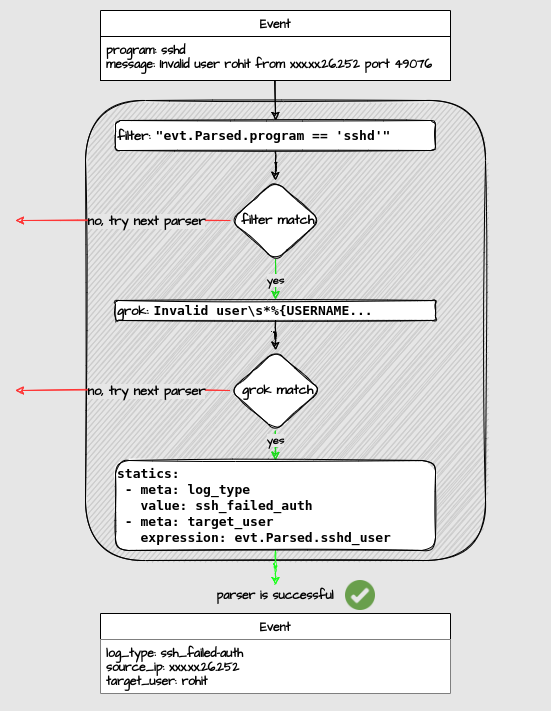

The diagram above was exported from draw.io. Its source (the exported page's mxGraphModel, read from the mxfile embedded in the PNG):
<mxGraphModel dx="1422" dy="718" grid="1" gridSize="10" guides="1" tooltips="1" connect="1" arrows="1" fold="1" page="1" pageScale="1" pageWidth="850" pageHeight="1100" math="0" shadow="0">
  <root>
    <mxCell id="0" />
    <mxCell id="1" parent="0" />
    <mxCell id="AxFb5Ujq3yy_qJJXIf7j-60" value="" style="whiteSpace=wrap;html=1;fillColor=#E6E6E6;rounded=0;sketch=0;strokeColor=#E6E6E6;" parent="1" vertex="1">
      <mxGeometry x="5" y="70" width="550" height="710" as="geometry" />
    </mxCell>
    <mxCell id="AxFb5Ujq3yy_qJJXIf7j-38" value="" style="whiteSpace=wrap;html=1;fillColor=#CCCCCC;rounded=1;sketch=1;fontSize=13;" parent="1" vertex="1">
      <mxGeometry x="90" y="170" width="400" height="460" as="geometry" />
    </mxCell>
    <mxCell id="AxFb5Ujq3yy_qJJXIf7j-41" style="edgeStyle=orthogonalEdgeStyle;orthogonalLoop=1;jettySize=auto;html=1;strokeColor=#000000;fillColor=#72FF14;entryX=0.5;entryY=0;entryDx=0;entryDy=0;sketch=1;" parent="1" source="AxFb5Ujq3yy_qJJXIf7j-39" target="AxFb5Ujq3yy_qJJXIf7j-51" edge="1">
      <mxGeometry relative="1" as="geometry">
        <mxPoint x="210" y="260" as="targetPoint" />
      </mxGeometry>
    </mxCell>
    <mxCell id="AxFb5Ujq3yy_qJJXIf7j-39" value="filter:&amp;nbsp;&lt;font face=&quot;monospace&quot;&gt;&quot;evt.Parsed.program == 'sshd'&quot;&lt;/font&gt;" style="whiteSpace=wrap;html=1;align=left;rounded=1;sketch=1;fontFamily=Architects Daughter;fontSource=https%3A%2F%2Ffonts.googleapis.com%2Fcss%3Ffamily%3DArchitects%2BDaughter;fontStyle=1;fontSize=13;fillColor=#FFFFFF;" parent="1" vertex="1">
      <mxGeometry x="120" y="190" width="320" height="30" as="geometry" />
    </mxCell>
    <mxCell id="AxFb5Ujq3yy_qJJXIf7j-45" value="yes" style="edgeStyle=orthogonalEdgeStyle;orthogonalLoop=1;jettySize=auto;html=1;strokeColor=#16DB16;fillColor=#72FF14;exitX=0.5;exitY=1;exitDx=0;exitDy=0;sketch=1;labelBackgroundColor=#E6E6E6;fontFamily=Architects Daughter;fontSource=https%3A%2F%2Ffonts.googleapis.com%2Fcss%3Ffamily%3DArchitects%2BDaughter;fontStyle=1" parent="1" edge="1">
      <mxGeometry x="0.05" relative="1" as="geometry">
        <mxPoint x="280" y="329" as="sourcePoint" />
        <mxPoint x="280" y="369" as="targetPoint" />
        <mxPoint as="offset" />
      </mxGeometry>
    </mxCell>
    <mxCell id="AxFb5Ujq3yy_qJJXIf7j-49" style="edgeStyle=orthogonalEdgeStyle;orthogonalLoop=1;jettySize=auto;html=1;strokeColor=#000000;fillColor=#72FF14;sketch=1;" parent="1" source="AxFb5Ujq3yy_qJJXIf7j-44" target="AxFb5Ujq3yy_qJJXIf7j-46" edge="1">
      <mxGeometry relative="1" as="geometry" />
    </mxCell>
    <mxCell id="AxFb5Ujq3yy_qJJXIf7j-44" value="grok:&amp;nbsp;&lt;font face=&quot;monospace&quot;&gt;Invalid user\s*%{USERNAME...&lt;/font&gt;" style="whiteSpace=wrap;html=1;align=left;rounded=1;sketch=1;fontFamily=Architects Daughter;fontSource=https%3A%2F%2Ffonts.googleapis.com%2Fcss%3Ffamily%3DArchitects%2BDaughter;fontStyle=1;fontSize=13;fillColor=#FFFFFF;" parent="1" vertex="1">
      <mxGeometry x="120" y="370" width="320" height="20" as="geometry" />
    </mxCell>
    <mxCell id="AxFb5Ujq3yy_qJJXIf7j-50" value="yes" style="edgeStyle=orthogonalEdgeStyle;orthogonalLoop=1;jettySize=auto;html=1;entryX=0.5;entryY=0;entryDx=0;entryDy=0;strokeColor=#16DB16;fillColor=#72FF14;sketch=1;labelBackgroundColor=#E6E6E6;fontFamily=Architects Daughter;fontSource=https%3A%2F%2Ffonts.googleapis.com%2Fcss%3Ffamily%3DArchitects%2BDaughter;fontStyle=1" parent="1" source="AxFb5Ujq3yy_qJJXIf7j-46" target="AxFb5Ujq3yy_qJJXIf7j-48" edge="1">
      <mxGeometry x="0.2015" relative="1" as="geometry">
        <mxPoint as="offset" />
      </mxGeometry>
    </mxCell>
    <mxCell id="AxFb5Ujq3yy_qJJXIf7j-54" style="edgeStyle=orthogonalEdgeStyle;orthogonalLoop=1;jettySize=auto;html=1;strokeColor=#FF3333;fillColor=#72FF14;sketch=1;" parent="1" source="AxFb5Ujq3yy_qJJXIf7j-46" edge="1">
      <mxGeometry relative="1" as="geometry">
        <mxPoint x="20" y="460" as="targetPoint" />
      </mxGeometry>
    </mxCell>
    <mxCell id="AxFb5Ujq3yy_qJJXIf7j-55" value="no, try next parser" style="edgeLabel;html=1;align=center;verticalAlign=middle;resizable=0;points=[];rounded=1;sketch=1;fontFamily=Architects Daughter;fontSource=https%3A%2F%2Ffonts.googleapis.com%2Fcss%3Ffamily%3DArchitects%2BDaughter;fontStyle=1;fontSize=13;labelBackgroundColor=#E6E6E6;" parent="AxFb5Ujq3yy_qJJXIf7j-54" vertex="1" connectable="0">
      <mxGeometry x="0.1349" y="-1" relative="1" as="geometry">
        <mxPoint x="37" y="1" as="offset" />
      </mxGeometry>
    </mxCell>
    <mxCell id="AxFb5Ujq3yy_qJJXIf7j-46" value="&amp;nbsp;grok match" style="rhombus;whiteSpace=wrap;html=1;fillColor=#FFFFFF;rounded=1;sketch=1;fontFamily=Architects Daughter;fontSource=https%3A%2F%2Ffonts.googleapis.com%2Fcss%3Ffamily%3DArchitects%2BDaughter;fontStyle=1;fontSize=13;" parent="1" vertex="1">
      <mxGeometry x="235" y="420" width="90" height="80" as="geometry" />
    </mxCell>
    <mxCell id="AxFb5Ujq3yy_qJJXIf7j-56" style="edgeStyle=orthogonalEdgeStyle;orthogonalLoop=1;jettySize=auto;html=1;strokeColor=#19FF19;fillColor=#72FF14;entryX=0.5;entryY=0;entryDx=0;entryDy=0;sketch=1;" parent="1" source="AxFb5Ujq3yy_qJJXIf7j-48" target="AxFb5Ujq3yy_qJJXIf7j-57" edge="1">
      <mxGeometry relative="1" as="geometry">
        <mxPoint x="280" y="680" as="targetPoint" />
      </mxGeometry>
    </mxCell>
    <mxCell id="AxFb5Ujq3yy_qJJXIf7j-48" value="&lt;div style=&quot;font-size: 13px&quot;&gt;&lt;span style=&quot;font-size: 13px&quot;&gt;&lt;font face=&quot;monospace&quot;&gt;statics:&lt;/font&gt;&lt;/span&gt;&lt;/div&gt;&lt;div style=&quot;font-size: 13px&quot;&gt;&lt;span style=&quot;font-size: 13px&quot;&gt;&lt;font face=&quot;monospace&quot;&gt;&amp;nbsp;- meta: log_type&lt;/font&gt;&lt;/span&gt;&lt;/div&gt;&lt;div style=&quot;font-size: 13px&quot;&gt;&lt;span style=&quot;font-size: 13px&quot;&gt;&lt;font face=&quot;monospace&quot;&gt;&amp;nbsp; &amp;nbsp;value: ssh_failed_auth&lt;/font&gt;&lt;/span&gt;&lt;/div&gt;&lt;div style=&quot;font-size: 13px&quot;&gt;&lt;font face=&quot;monospace&quot;&gt;&amp;nbsp;- meta: target_user&lt;/font&gt;&lt;/div&gt;&lt;div style=&quot;font-size: 13px&quot;&gt;&lt;font face=&quot;monospace&quot;&gt;&amp;nbsp; &amp;nbsp;expression: evt.Parsed.sshd_user&lt;/font&gt;&lt;/div&gt;" style="whiteSpace=wrap;html=1;align=left;rounded=1;sketch=1;fontFamily=Architects Daughter;fontSource=https%3A%2F%2Ffonts.googleapis.com%2Fcss%3Ffamily%3DArchitects%2BDaughter;fontStyle=1;fontSize=13;fillColor=#FFFFFF;" parent="1" vertex="1">
      <mxGeometry x="120" y="530" width="320" height="90" as="geometry" />
    </mxCell>
    <mxCell id="AxFb5Ujq3yy_qJJXIf7j-52" style="edgeStyle=orthogonalEdgeStyle;orthogonalLoop=1;jettySize=auto;html=1;strokeColor=#FF3333;fillColor=#72FF14;sketch=1;" parent="1" source="AxFb5Ujq3yy_qJJXIf7j-51" edge="1">
      <mxGeometry relative="1" as="geometry">
        <mxPoint x="20" y="290" as="targetPoint" />
      </mxGeometry>
    </mxCell>
    <mxCell id="AxFb5Ujq3yy_qJJXIf7j-53" value="no, try next parser" style="edgeLabel;html=1;align=center;verticalAlign=middle;resizable=0;points=[];rounded=1;sketch=1;fontFamily=Architects Daughter;fontSource=https%3A%2F%2Ffonts.googleapis.com%2Fcss%3Ffamily%3DArchitects%2BDaughter;fontStyle=1;fontSize=13;labelBackgroundColor=#E6E6E6;" parent="AxFb5Ujq3yy_qJJXIf7j-52" vertex="1" connectable="0">
      <mxGeometry x="0.1349" y="-4" relative="1" as="geometry">
        <mxPoint x="37" y="4" as="offset" />
      </mxGeometry>
    </mxCell>
    <mxCell id="AxFb5Ujq3yy_qJJXIf7j-51" value="&amp;nbsp;filter match" style="rhombus;whiteSpace=wrap;html=1;fillColor=#FFFFFF;rounded=1;sketch=1;fontFamily=Architects Daughter;fontSource=https%3A%2F%2Ffonts.googleapis.com%2Fcss%3Ffamily%3DArchitects%2BDaughter;fontStyle=1;fontSize=13;" parent="1" vertex="1">
      <mxGeometry x="235" y="250" width="90" height="80" as="geometry" />
    </mxCell>
    <mxCell id="AxFb5Ujq3yy_qJJXIf7j-57" value="parser is successful" style="text;html=1;strokeColor=none;fillColor=none;align=center;verticalAlign=middle;whiteSpace=wrap;rounded=1;sketch=1;fontFamily=Architects Daughter;fontSource=https%3A%2F%2Ffonts.googleapis.com%2Fcss%3Ffamily%3DArchitects%2BDaughter;fontStyle=1" parent="1" vertex="1">
      <mxGeometry x="220" y="655" width="120" height="20" as="geometry" />
    </mxCell>
    <mxCell id="AxFb5Ujq3yy_qJJXIf7j-59" style="edgeStyle=orthogonalEdgeStyle;orthogonalLoop=1;jettySize=auto;html=1;entryX=0.5;entryY=0;entryDx=0;entryDy=0;strokeColor=#000000;fillColor=#72FF14;sketch=1;" parent="1" target="AxFb5Ujq3yy_qJJXIf7j-39" edge="1">
      <mxGeometry relative="1" as="geometry">
        <mxPoint x="280" y="90" as="sourcePoint" />
      </mxGeometry>
    </mxCell>
    <mxCell id="2ynNkJ9ErN1nnWn_jeqJ-1" value="Event" style="swimlane;fontStyle=1;align=center;verticalAlign=top;childLayout=stackLayout;horizontal=1;startSize=26;horizontalStack=0;resizeParent=1;resizeParentMax=0;resizeLast=0;collapsible=1;marginBottom=0;sketch=0;fontFamily=Architects Daughter;fontSource=https%3A%2F%2Ffonts.googleapis.com%2Fcss%3Ffamily%3DArchitects%2BDaughter;fillColor=#FFFFFF;" vertex="1" parent="1">
      <mxGeometry x="105" y="80" width="350" height="70" as="geometry" />
    </mxCell>
    <mxCell id="2ynNkJ9ErN1nnWn_jeqJ-2" value="program: sshd&#10;message: Invalid user rohit from xxx.xx.26.252 port 49076" style="text;align=left;verticalAlign=top;spacingLeft=4;spacingRight=4;overflow=hidden;rotatable=0;points=[[0,0.5],[1,0.5]];portConstraint=eastwest;fontFamily=Architects Daughter;fontSource=https%3A%2F%2Ffonts.googleapis.com%2Fcss%3Ffamily%3DArchitects%2BDaughter;fontStyle=1;fillColor=#ffffff;strokeColor=#000000;" vertex="1" parent="2ynNkJ9ErN1nnWn_jeqJ-1">
      <mxGeometry y="26" width="350" height="44" as="geometry" />
    </mxCell>
    <mxCell id="2ynNkJ9ErN1nnWn_jeqJ-3" value="" style="shape=image;html=1;verticalAlign=top;verticalLabelPosition=bottom;labelBackgroundColor=#ffffff;imageAspect=0;aspect=fixed;image=https://cdn3.iconfinder.com/data/icons/miscellaneous-80/60/check-128.png;fillColor=#FFFFFF;" vertex="1" parent="1">
      <mxGeometry x="350" y="650" width="30" height="30" as="geometry" />
    </mxCell>
    <mxCell id="2ynNkJ9ErN1nnWn_jeqJ-6" value="Event" style="swimlane;fontStyle=1;align=center;verticalAlign=top;childLayout=stackLayout;horizontal=1;startSize=26;horizontalStack=0;resizeParent=1;resizeParentMax=0;resizeLast=0;collapsible=1;marginBottom=0;fillColor=#FFFFFF;fontFamily=Architects Daughter;fontSource=https%3A%2F%2Ffonts.googleapis.com%2Fcss%3Ffamily%3DArchitects%2BDaughter;" vertex="1" parent="1">
      <mxGeometry x="105" y="683" width="350" height="80" as="geometry" />
    </mxCell>
    <mxCell id="2ynNkJ9ErN1nnWn_jeqJ-7" value="log_type: ssh_failed-auth&#10;source_ip: xxx.xx.26.252&#10;target_user: rohit" style="text;strokeColor=none;align=left;verticalAlign=top;spacingLeft=4;spacingRight=4;overflow=hidden;rotatable=0;points=[[0,0.5],[1,0.5]];portConstraint=eastwest;fontFamily=Architects Daughter;fontSource=https%3A%2F%2Ffonts.googleapis.com%2Fcss%3Ffamily%3DArchitects%2BDaughter;fontStyle=1;fillColor=#ffffff;" vertex="1" parent="2ynNkJ9ErN1nnWn_jeqJ-6">
      <mxGeometry y="26" width="350" height="54" as="geometry" />
    </mxCell>
  </root>
</mxGraphModel>